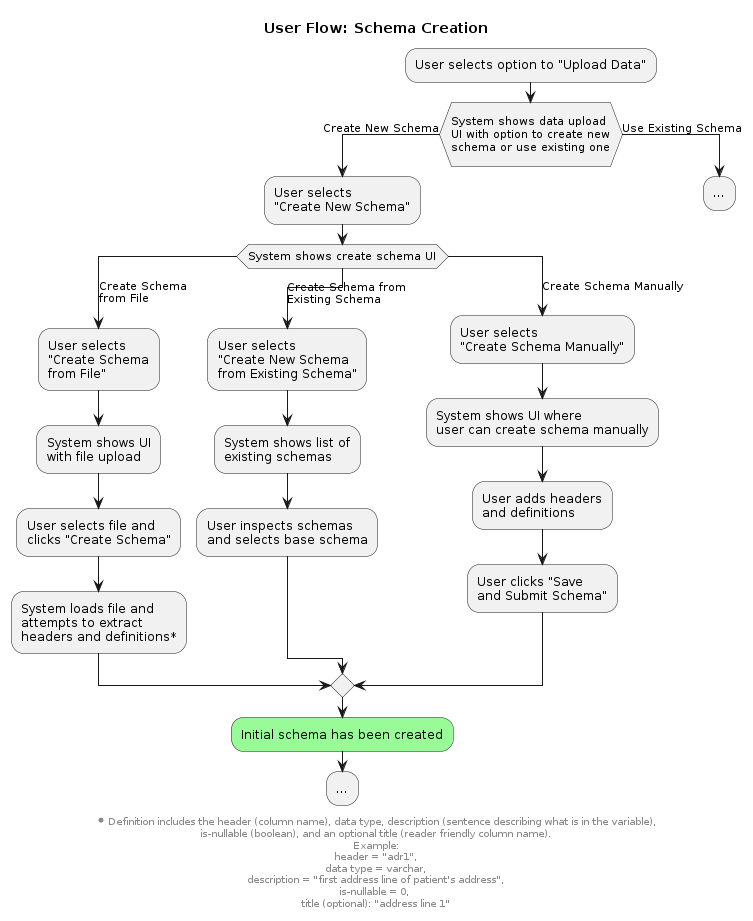

The diagram above was rendered by PlantUML. Its source (embedded in the PNG):
@startuml user-flow-schema-creation

title User Flow: Schema Creation

:User selects option to "Upload Data";
if (\nSystem shows data upload\nUI with option to create new\nschema or use existing one\n) then (Create New Schema)
  :User selects\n"Create New Schema";
switch (System shows create schema UI)
case (Create Schema\nfrom File)
  :User selects
  "Create Schema
  from File";
  :System shows UI
  with file upload;
  :User selects file and
  clicks "Create Schema";
  :System loads file and
  attempts to extract 
  headers and definitions*;
case (Create Schema from\nExisting Schema)
  :User selects
  "Create New Schema
  from Existing Schema";
  :System shows list of
  existing schemas;
  :User inspects schemas
  and selects base schema;
case (Create Schema Manually)
  :User selects
  "Create Schema Manually";
  :System shows UI where
  user can create schema manually;
  :User adds headers
  and definitions;
  :User clicks "Save
  and Submit Schema";
endswitch
#palegreen:Initial schema has been created;
:...;
detach
else (Use Existing Schema)
  :...;
  detach
endif

footer \n*Definition includes the header (column name), data type, description (sentence describing what is in the variable),\nis-nullable (boolean), and an optional title (reader friendly column name).\nExample:\nheader = "adr1",\ndata type = varchar,\ndescription = "first address line of patient's address",\nis-nullable = 0, \ntitle (optional): "address line 1"

@enduml